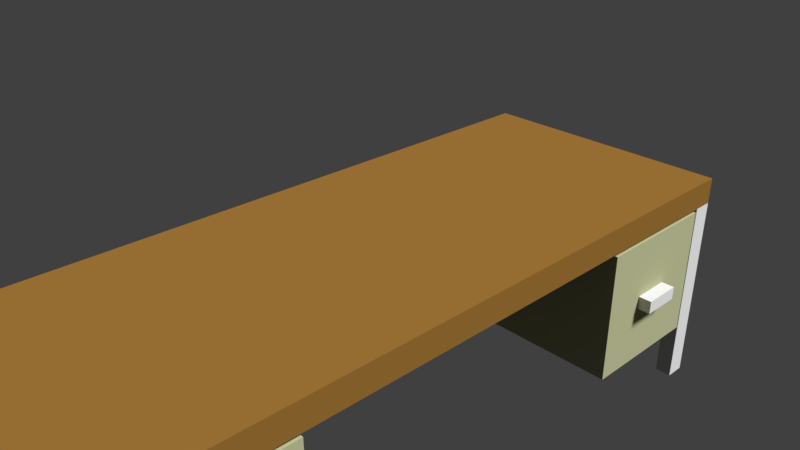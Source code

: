 # Source: Desk.blend  (saved by Blender 2.78.0; exported with 4.5.12 LTS)
import bpy
from mathutils import Matrix  # noqa: F401  (used for matrix-valued properties, if any)

bpy.ops.wm.read_factory_settings(use_empty=True)
scene = bpy.context.scene
scene.name = 'Scene'

# ---- collections
col_collection_1 = bpy.data.collections.new('Collection 1'); scene.collection.children.link(col_collection_1)

# ---- materials (node trees are filled in below, after node groups)
mat_yellow_green_metal = bpy.data.materials.new('Yellow Green Metal')
mat_yellow_green_metal.alpha_threshold = 0.0
mat_yellow_green_metal.roughness = 0.5
mat_silver_metal = bpy.data.materials.new('Silver Metal')
mat_silver_metal.alpha_threshold = 0.0
mat_silver_metal.roughness = 0.5
mat_silver_metal.line_color = (0.0, 0.0, 0.0, 1.0)
mat_wood = bpy.data.materials.new('Wood')
mat_wood.alpha_threshold = 0.0
mat_wood.roughness = 0.5

# ---- material node trees
mat_yellow_green_metal.use_nodes = True; mat_yellow_green_metal.node_tree.nodes.clear()
_N = mat_yellow_green_metal.node_tree.nodes; _L = mat_yellow_green_metal.node_tree.links
n0 = _N.new('ShaderNodeOutputMaterial'); n0.name = 'Material Output'; n0.location = (300, 300)
n1 = _N.new('ShaderNodeBsdfDiffuse'); n1.name = 'Diffuse BSDF'; n1.location = (10, 300)
n1.inputs[0].default_value = (0.3871, 0.3975, 0.2299, 1.0)
_L.new(n1.outputs[0], n0.inputs[0])
n0.is_active_output = True
mat_silver_metal.use_nodes = True; mat_silver_metal.node_tree.nodes.clear()
_N = mat_silver_metal.node_tree.nodes; _L = mat_silver_metal.node_tree.links
n0 = _N.new('ShaderNodeOutputMaterial'); n0.name = 'Material Output'; n0.location = (300, 300)
n1 = _N.new('ShaderNodeBsdfDiffuse'); n1.name = 'Diffuse BSDF'; n1.location = (10, 300)
n1.inputs[0].default_value = (0.6383, 0.6383, 0.6383, 1.0)
_L.new(n1.outputs[0], n0.inputs[0])
n0.is_active_output = True
mat_wood.use_nodes = True; mat_wood.node_tree.nodes.clear()
_N = mat_wood.node_tree.nodes; _L = mat_wood.node_tree.links
n0 = _N.new('ShaderNodeOutputMaterial'); n0.name = 'Material Output'; n0.location = (300, 300)
n1 = _N.new('ShaderNodeBsdfDiffuse'); n1.name = 'Diffuse BSDF'; n1.location = (10, 300)
n1.inputs[0].default_value = (0.2298, 0.1154, 0.0247, 1.0)
_L.new(n1.outputs[0], n0.inputs[0])
n0.is_active_output = True

# ---- world
world_world = bpy.data.worlds.new('World'); scene.world = world_world
world_world.color = (0.05088, 0.05088, 0.05088)
world_world.use_sun_shadow = False
world_world.sun_shadow_jitter_overblur = 0.0
world_world.cycles.sampling_method = 'MANUAL'

# ---- cameras
cam_camera = bpy.data.cameras.new('Camera')
cam_camera.clip_end = 100.0
cam_camera.lens = 35.0
cam_camera.sensor_width = 32.0
cam_camera.sensor_height = 18.0
cam_camera.ortho_scale = 7.314
cam_camera.dof.focus_distance = 0.0

# ---- lights
light_lamp = bpy.data.lights.new('Lamp', 'SUN')
light_lamp.transmission_factor = 0.0
light_lamp.cutoff_distance = 30.0
light_lamp.angle = 0.1993
light_lamp.energy = 5.0
light_lamp.shadow_buffer_clip_start = 1.001
light_lamp.shadow_soft_size = 0.1
light_lamp.shadow_cascade_max_distance = 1000.0

# ---- meshes
me_cube_004 = bpy.data.meshes.new('Cube.004')
me_cube_004.from_pydata([(1.0, 0.3, 0.1), (1.0, 0.3, -0.1), (1.0, -0.3, -0.1), (1.0, -0.3, 0.1), (1.133, 0.3, 0.1), (1.133, 0.3, -0.1), (1.133, -0.3, -0.1), (1.133, -0.3, 0.1)], [], [(3, 2, 6, 7), (5, 4, 7, 6), (2, 1, 5, 6), (0, 3, 7, 4), (1, 0, 4, 5)])
me_cube_004.polygons.foreach_set('material_index', [1, 1, 1, 1, 1])
me_cube_004.materials.append(mat_yellow_green_metal)
me_cube_004.materials.append(mat_silver_metal)
me_cube_004.use_remesh_preserve_volume = False
me_cube_004.use_remesh_preserve_attributes = False
me_cube_004.use_mirror_vertex_groups = False
me_cube_004.update()
me_cube_003 = bpy.data.meshes.new('Cube.003')
me_cube_003.from_pydata([(1.0, 0.3, 0.1), (1.0, 0.3, -0.1), (1.0, -0.3, -0.1), (1.0, -0.3, 0.1), (1.133, 0.3, 0.1), (1.133, 0.3, -0.1), (1.133, -0.3, -0.1), (1.133, -0.3, 0.1)], [], [(3, 2, 6, 7), (5, 4, 7, 6), (2, 1, 5, 6), (0, 3, 7, 4), (1, 0, 4, 5)])
me_cube_003.polygons.foreach_set('material_index', [1, 1, 1, 1, 1])
me_cube_003.materials.append(mat_yellow_green_metal)
me_cube_003.materials.append(mat_silver_metal)
me_cube_003.use_remesh_preserve_volume = False
me_cube_003.use_remesh_preserve_attributes = False
me_cube_003.use_mirror_vertex_groups = False
me_cube_003.update()
me_cube_002 = bpy.data.meshes.new('Cube.002')
me_cube_002.from_pydata([(-1.0, -1.0, -1.0), (-1.0, -1.0, 1.0), (-1.0, 1.0, -1.0), (-1.0, 1.0, 1.0), (1.0, -1.0, -1.0), (1.0, -1.0, 1.0), (1.0, 1.0, -1.0), (1.0, 1.0, 1.0), (-0.8, -0.8, 1.0), (-0.8, 0.8, 1.0), (0.8, 0.8, 1.0), (0.8, -0.8, 1.0), (-0.8, -0.8, -0.5), (-0.8, 0.8, -0.5), (0.8, 0.8, -0.5), (0.8, -0.8, -0.5), (1.0, 0.3, 0.1), (1.0, 0.3, -0.1), (1.0, -0.3, -0.1), (1.0, -0.3, 0.1)], [], [(0, 1, 3, 2), (2, 3, 7, 6), (5, 4, 18, 19), (4, 5, 1, 0), (2, 6, 4, 0), (3, 1, 8, 9), (10, 9, 13, 14), (5, 7, 3, 9, 10, 11, 8, 1), (14, 13, 12, 15), (11, 10, 14, 15), (9, 8, 12, 13), (8, 11, 15, 12), (6, 7, 5, 19, 16, 17, 18, 4)])
me_cube_002.materials.append(mat_yellow_green_metal)
me_cube_002.materials.append(mat_silver_metal)
me_cube_002.use_remesh_preserve_volume = False
me_cube_002.use_remesh_preserve_attributes = False
me_cube_002.use_mirror_vertex_groups = False
me_cube_002.update()
me_cube_001 = bpy.data.meshes.new('Cube.001')
me_cube_001.from_pydata([(-1.0, -1.0, -1.0), (-1.0, -1.0, 1.0), (-1.0, 1.0, -1.0), (-1.0, 1.0, 1.0), (1.0, -1.0, -1.0), (1.0, -1.0, 1.0), (1.0, 1.0, -1.0), (1.0, 1.0, 1.0), (-0.8, -0.8, 1.0), (-0.8, 0.8, 1.0), (0.8, 0.8, 1.0), (0.8, -0.8, 1.0), (-0.8, -0.8, -0.5), (-0.8, 0.8, -0.5), (0.8, 0.8, -0.5), (0.8, -0.8, -0.5), (1.0, 0.3, 0.1), (1.0, 0.3, -0.1), (1.0, -0.3, -0.1), (1.0, -0.3, 0.1)], [], [(0, 1, 3, 2), (2, 3, 7, 6), (5, 4, 18, 19), (4, 5, 1, 0), (2, 6, 4, 0), (3, 1, 8, 9), (10, 9, 13, 14), (5, 7, 3, 9, 10, 11, 8, 1), (14, 13, 12, 15), (11, 10, 14, 15), (9, 8, 12, 13), (8, 11, 15, 12), (6, 7, 5, 19, 16, 17, 18, 4)])
me_cube_001.materials.append(mat_yellow_green_metal)
me_cube_001.materials.append(mat_silver_metal)
me_cube_001.use_remesh_preserve_volume = False
me_cube_001.use_remesh_preserve_attributes = False
me_cube_001.use_mirror_vertex_groups = False
me_cube_001.update()
me_cube = bpy.data.meshes.new('Cube')
me_cube.from_pydata([(1.0, 1.0, -1.0), (1.0, -1.0, -1.0), (-1.0, -1.0, -1.0), (-1.0, 1.0, -1.0), (1.0, 1.0, 1.0), (1.0, -1.0, 1.0), (-1.0, -1.0, 1.0), (-1.0, 1.0, 1.0), (-0.875, 1.0, -1.0), (-0.875, -1.0, -1.0), (0.875, 1.0, -1.0), (0.875, -1.0, -1.0), (1.0, -0.9375, -1.0), (-1.0, 0.9375, -1.0), (1.0, 0.9375, -1.0), (-1.0, -0.9375, -1.0), (0.875, -0.9375, -1.0), (0.875, 0.9375, -1.0), (-0.875, 0.9375, -1.0), (-0.875, -0.9375, -1.0), (-1.0, 0.9375, -11.0), (-0.875, 1.0, -11.0), (-0.875, -1.0, -11.0), (0.875, 1.0, -11.0), (0.875, -1.0, -11.0), (-1.0, -0.9375, -11.0), (0.875, 0.9375, -11.0), (-0.875, 0.9375, -11.0), (-0.875, -0.9375, -11.0), (0.875, -0.9375, -11.0), (1.0, -0.9375, -16.0), (1.0, -1.0, -16.0), (-1.0, 1.0, -16.0), (-1.0, -1.0, -16.0), (-1.0, 0.9375, -16.0), (0.875, 1.0, -16.0), (0.875, -1.0, -16.0), (0.875, 0.9375, -16.0), (-0.875, 0.9375, -16.0), (-0.875, 1.0, -16.0), (-0.875, -1.0, -16.0), (1.0, 1.0, -16.0), (1.0, 0.9375, -16.0), (-1.0, -0.9375, -16.0), (0.875, -0.9375, -16.0), (-0.875, -0.9375, -16.0)], [], [(4, 7, 6, 5), (0, 4, 5, 1, 12, 14), (1, 5, 6, 2, 9, 11), (2, 6, 7, 3, 13, 15), (4, 0, 10, 8, 3, 7), (41, 42, 37, 35), (3, 32, 34, 20, 13), (0, 14, 42, 41), (22, 28, 29, 24), (25, 28, 45, 43), (30, 31, 36, 44), (17, 26, 37, 42, 14), (45, 40, 33, 43), (8, 10, 23, 21), (25, 43, 33, 2, 15), (11, 9, 22, 24), (15, 13, 20, 25), (18, 17, 14, 12, 16, 19), (19, 16, 29, 28), (1, 31, 30, 12), (18, 27, 26, 17), (2, 33, 40, 22, 9), (25, 20, 27, 28), (27, 21, 23, 26), (27, 20, 34, 38), (26, 23, 35, 37), (35, 23, 10, 0, 41), (24, 36, 31, 1, 11), (32, 3, 8, 21, 39), (19, 28, 27, 18), (12, 30, 44, 29, 16), (21, 27, 38, 39), (28, 22, 40, 45), (24, 29, 44, 36), (39, 38, 34, 32)])
me_cube.polygons.foreach_set('material_index', [2, 2, 2, 2, 2, 0, 0, 0, 1, 0, 0, 0, 0, 1, 0, 1, 1, 2, 1, 0, 1, 0, 1, 1, 0, 0, 0, 0, 0, 1, 0, 0, 0, 0, 0])
me_cube.materials.append(mat_silver_metal)
me_cube.materials.append(mat_yellow_green_metal)
me_cube.materials.append(mat_wood)
me_cube.use_remesh_preserve_volume = False
me_cube.use_remesh_preserve_attributes = False
me_cube.use_mirror_vertex_groups = False
me_cube.update()

# ---- objects
ob_handle2 = bpy.data.objects.new('handle2', me_cube_004)
ob_handle1 = bpy.data.objects.new('handle1', me_cube_003)
ob_drawer2 = bpy.data.objects.new('drawer2', me_cube_002)
ob_drawer1 = bpy.data.objects.new('drawer1', me_cube_001)
ob_desk = bpy.data.objects.new('desk', me_cube)
ob_lamp = bpy.data.objects.new('Lamp', light_lamp)
ob_camera = bpy.data.objects.new('Camera', cam_camera)

# ---- transforms, parenting, visibility, modifiers, constraints
ob_handle2.location = (0.5101, 3.642, -1.243)
ob_handle2.scale = (1.5, 1.0, 1.0)
ob_handle2.lineart.crease_threshold = 0.0
ob_handle1.location = (0.5101, -3.633, -1.243)
ob_handle1.scale = (1.5, 1.0, 1.0)
ob_handle1.lineart.crease_threshold = 0.0
ob_drawer2.location = (0.5101, 3.642, -1.243)
ob_drawer2.scale = (1.5, 1.0, 1.0)
ob_drawer2.lineart.crease_threshold = 0.0
ob_drawer1.location = (0.5101, -3.633, -1.243)
ob_drawer1.scale = (1.5, 1.0, 1.0)
ob_drawer1.lineart.crease_threshold = 0.0
ob_desk.location = (0.0, 0.0, 0.0)
ob_desk.scale = (2.0, 5.0, 0.2)
ob_desk.lock_rotations_4d = False
ob_desk.empty_display_type = 'ARROWS'
ob_desk.lineart.crease_threshold = 0.0
ob_lamp.location = (4.076, 1.005, 5.904)
ob_lamp.rotation_euler = (0.6503, 0.05522, 1.866)
ob_lamp.lock_rotations_4d = False
ob_lamp.empty_display_type = 'ARROWS'
ob_lamp.color = (0.0, 0.0, 0.0, 0.0)
ob_lamp.lineart.crease_threshold = 0.0
ob_camera.location = (7.481, -6.508, 5.344)
ob_camera.rotation_euler = (1.109, 0.0, 0.8149)
ob_camera.lock_rotations_4d = False
ob_camera.empty_display_type = 'ARROWS'
ob_camera.color = (0.0, 0.0, 0.0, 0.0)
ob_camera.display_type = 'WIRE'
ob_camera.lineart.crease_threshold = 0.0

# ---- collection membership
col_collection_1.objects.link(ob_handle2)
col_collection_1.objects.link(ob_handle1)
col_collection_1.objects.link(ob_drawer2)
col_collection_1.objects.link(ob_drawer1)
col_collection_1.objects.link(ob_desk)
col_collection_1.objects.link(ob_lamp)
col_collection_1.objects.link(ob_camera)

# ---- scene / render settings (as saved in the file)
scene.camera = ob_camera
scene.frame_start = 1; scene.frame_end = 250; scene.frame_set(1)
scene.render.engine = 'CYCLES'
scene.render.resolution_percentage = 50
scene.render.dither_intensity = 0.0
scene.cycles.use_denoising = False
scene.cycles.samples = 128
scene.cycles.sampling_pattern = 'TABULATED_SOBOL'
scene.cycles.light_sampling_threshold = 0.0
scene.cycles.use_adaptive_sampling = False
scene.cycles.use_light_tree = False
scene.cycles.blur_glossy = 0.0
scene.cycles.sample_clamp_indirect = 0.0
scene.view_settings.view_transform = 'Standard'
bpy.context.view_layer.update()
